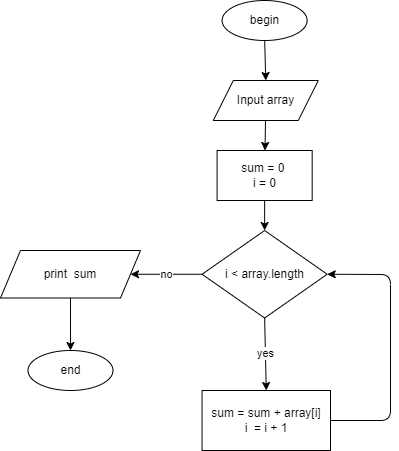

The diagram above was exported from draw.io. Its source (the exported page's mxGraphModel, read from the mxfile embedded in the PNG):
<mxGraphModel dx="848" dy="571" grid="1" gridSize="10" guides="1" tooltips="1" connect="1" arrows="1" fold="1" page="0" pageScale="1" pageWidth="850" pageHeight="1100" math="0" shadow="0">
  <root>
    <mxCell id="0" />
    <mxCell id="1" parent="0" />
    <mxCell id="47" style="edgeStyle=none;html=1;exitX=0.5;exitY=1;exitDx=0;exitDy=0;entryX=0.5;entryY=0;entryDx=0;entryDy=0;" parent="1" source="DPTNgw4OFq8EDRZzPiav-1" target="DPTNgw4OFq8EDRZzPiav-2" edge="1">
      <mxGeometry relative="1" as="geometry" />
    </mxCell>
    <mxCell id="DPTNgw4OFq8EDRZzPiav-1" value="begin" style="ellipse;whiteSpace=wrap;html=1;movable=1;resizable=1;rotatable=1;deletable=1;editable=1;connectable=1;container=0;" parent="1" vertex="1">
      <mxGeometry x="141.64000000000001" y="160" width="85" height="40" as="geometry" />
    </mxCell>
    <mxCell id="93" value="" style="edgeStyle=none;html=1;startArrow=none;" parent="1" source="DPTNgw4OFq8EDRZzPiav-2" target="92" edge="1">
      <mxGeometry relative="1" as="geometry">
        <mxPoint x="199" y="250" as="sourcePoint" />
      </mxGeometry>
    </mxCell>
    <mxCell id="99" value="no" style="edgeStyle=none;html=1;exitX=0;exitY=0.5;exitDx=0;exitDy=0;" parent="1" source="104" target="98" edge="1">
      <mxGeometry relative="1" as="geometry">
        <mxPoint x="75" y="690" as="sourcePoint" />
      </mxGeometry>
    </mxCell>
    <mxCell id="107" style="edgeStyle=none;html=1;exitX=0.5;exitY=1;exitDx=0;exitDy=0;entryX=0.5;entryY=0;entryDx=0;entryDy=0;" parent="1" source="92" target="104" edge="1">
      <mxGeometry relative="1" as="geometry" />
    </mxCell>
    <mxCell id="92" value="sum = 0&amp;nbsp;&lt;br&gt;i = 0" style="whiteSpace=wrap;html=1;" parent="1" vertex="1">
      <mxGeometry x="136.6" y="310" width="95.08" height="50" as="geometry" />
    </mxCell>
    <mxCell id="DPTNgw4OFq8EDRZzPiav-2" value="Input array" style="shape=parallelogram;perimeter=parallelogramPerimeter;whiteSpace=wrap;html=1;fixedSize=1;movable=1;resizable=1;rotatable=1;deletable=1;editable=1;connectable=1;container=0;" parent="1" vertex="1">
      <mxGeometry x="132.81" y="240" width="105" height="40" as="geometry" />
    </mxCell>
    <mxCell id="120" style="edgeStyle=none;html=1;exitX=1;exitY=0.5;exitDx=0;exitDy=0;entryX=1;entryY=0.5;entryDx=0;entryDy=0;" edge="1" parent="1" source="96" target="104">
      <mxGeometry relative="1" as="geometry">
        <Array as="points">
          <mxPoint x="310" y="580" />
          <mxPoint x="310" y="434" />
        </Array>
      </mxGeometry>
    </mxCell>
    <mxCell id="96" value="sum = sum + array[i]&lt;br&gt;i&amp;nbsp; = i + 1" style="whiteSpace=wrap;html=1;" parent="1" vertex="1">
      <mxGeometry x="121.55" y="550" width="128.45" height="60" as="geometry" />
    </mxCell>
    <mxCell id="101" style="edgeStyle=none;html=1;entryX=0.5;entryY=0;entryDx=0;entryDy=0;" parent="1" source="98" target="100" edge="1">
      <mxGeometry relative="1" as="geometry" />
    </mxCell>
    <mxCell id="98" value="print&amp;nbsp; sum" style="shape=parallelogram;perimeter=parallelogramPerimeter;whiteSpace=wrap;html=1;fixedSize=1;" parent="1" vertex="1">
      <mxGeometry x="-80" y="410" width="140" height="47.5" as="geometry" />
    </mxCell>
    <mxCell id="100" value="end" style="ellipse;whiteSpace=wrap;html=1;movable=1;resizable=1;rotatable=1;deletable=1;editable=1;connectable=1;container=0;" parent="1" vertex="1">
      <mxGeometry x="-52.49999999999997" y="510" width="85" height="40" as="geometry" />
    </mxCell>
    <mxCell id="106" value="yes" style="edgeStyle=none;html=1;exitX=0.5;exitY=1;exitDx=0;exitDy=0;entryX=0.5;entryY=0;entryDx=0;entryDy=0;" parent="1" source="104" target="96" edge="1">
      <mxGeometry relative="1" as="geometry">
        <mxPoint x="183" y="480" as="sourcePoint" />
        <mxPoint x="183.78999999999996" y="560" as="targetPoint" />
      </mxGeometry>
    </mxCell>
    <mxCell id="104" value="i &amp;lt; array.length" style="rhombus;whiteSpace=wrap;html=1;movable=1;resizable=1;rotatable=1;deletable=1;editable=1;connectable=1;container=0;" parent="1" vertex="1">
      <mxGeometry x="121.55" y="390" width="125.16" height="87.5" as="geometry" />
    </mxCell>
  </root>
</mxGraphModel>